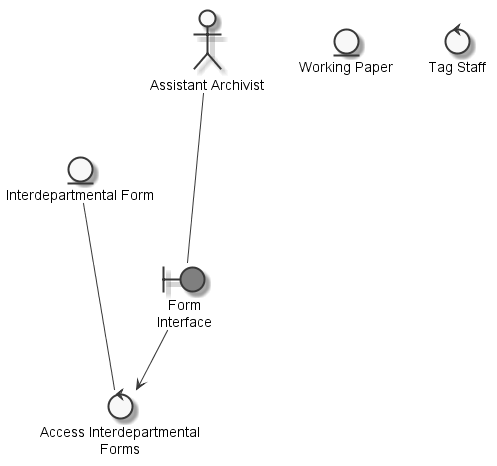

The diagram above was rendered by PlantUML. Its source (embedded in the PNG):
@startuml
	skinparam defaultTextAlignment center
	skinparam monochrome true

	entity "Interdepartmental Form" as thinginterdepartmentalform
	entity "Working Paper" as thingworkingpaper
	actor "Assistant Archivist" as actorassistantarchivist
	boundary "Form\nInterface" as thingforminterface #grey
	control "Tag Staff" as controlstaff
	control "Access Interdepartmental\nForms" as controlaccessinterdepartmentalform

	actorassistantarchivist --- thingforminterface
	thinginterdepartmentalform --- controlaccessinterdepartmentalform
	thingforminterface --> controlaccessinterdepartmentalform

@enduml